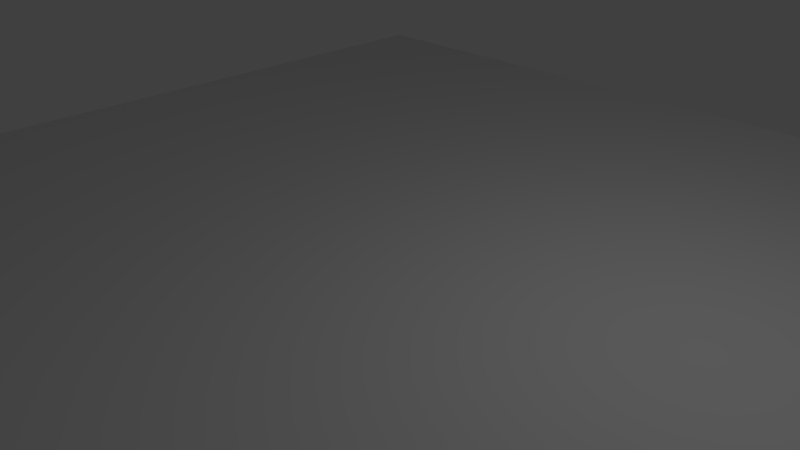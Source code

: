 # Source: template.blend  (saved by Blender 2.71.0; exported with 4.5.12 LTS)
import bpy
from mathutils import Matrix  # noqa: F401  (used for matrix-valued properties, if any)

bpy.ops.wm.read_factory_settings(use_empty=True)
scene = bpy.context.scene
scene.name = 'Scene'

# ---- collections
col_collection_1 = bpy.data.collections.new('Collection 1'); scene.collection.children.link(col_collection_1)
col_collection_2 = bpy.data.collections.new('Collection 2'); scene.collection.children.link(col_collection_2)
col_collection_2.hide_render = True
col_collection_2.hide_viewport = True

# ---- world
world_world = bpy.data.worlds.new('World'); scene.world = world_world
world_world.color = (0.05088, 0.05088, 0.05088)
world_world.use_sun_shadow = False
world_world.sun_shadow_jitter_overblur = 0.0
world_world.cycles.sampling_method = 'MANUAL'
world_world.cycles.sample_map_resolution = 256

# ---- cameras
cam_camera = bpy.data.cameras.new('Camera')
cam_camera.clip_end = 100.0
cam_camera.lens = 35.0
cam_camera.sensor_width = 32.0
cam_camera.sensor_height = 18.0
cam_camera.ortho_scale = 7.314
cam_camera.dof.focus_distance = 0.0
cam_camera.dof.aperture_fstop = 128.0

# ---- lights
light_lamp = bpy.data.lights.new('Lamp', 'POINT')
light_lamp.transmission_factor = 0.0
light_lamp.cutoff_distance = 30.0
light_lamp.energy = 100.0
light_lamp.shadow_buffer_clip_start = 1.001
light_lamp.shadow_soft_size = 0.1
light_lamp.shadow_maximum_resolution = 0.006
light_lamp.use_absolute_resolution = True
light_lamp.cycles.use_multiple_importance_sampling = False

# ---- meshes
me_plane = bpy.data.meshes.new('Plane')
me_plane.from_pydata([(-7.932, -7.932, 0.0), (7.932, -7.932, 0.0), (-7.932, 7.932, 0.0), (7.932, 7.932, 0.0)], [], [(0, 1, 3, 2)])
me_plane.use_remesh_preserve_volume = False
me_plane.use_remesh_preserve_attributes = False
me_plane.use_mirror_vertex_groups = False
me_plane.update()
me_suzanne = bpy.data.meshes.new('Suzanne')
me_suzanne.from_pydata([(0.4375, -0.7656, 0.1641), (-0.4375, -0.7656, 0.1641), (0.5, -0.6875, 0.09375), (-0.5, -0.6875, 0.09375), (0.5469, -0.5781, 0.05469), (-0.5469, -0.5781, 0.05469), (0.3516, -0.6172, -0.02344), (-0.3516, -0.6172, -0.02344), (0.3516, -0.7188, 0.03125), (-0.3516, -0.7188, 0.03125), (0.3516, -0.7812, 0.1328), (-0.3516, -0.7812, 0.1328), (0.2734, -0.7969, 0.1641), (-0.2734, -0.7969, 0.1641), (0.2031, -0.7422, 0.09375), (-0.2031, -0.7422, 0.09375), (0.1562, -0.6484, 0.05469), (-0.1562, -0.6484, 0.05469), (0.07812, -0.6562, 0.2422), (-0.07812, -0.6562, 0.2422), (0.1406, -0.7422, 0.2422), (-0.1406, -0.7422, 0.2422), (0.2422, -0.7969, 0.2422), (-0.2422, -0.7969, 0.2422), (0.2734, -0.7969, 0.3281), (-0.2734, -0.7969, 0.3281), (0.2031, -0.7422, 0.3906), (-0.2031, -0.7422, 0.3906), (0.1562, -0.6484, 0.4375), (-0.1562, -0.6484, 0.4375), (0.3516, -0.6172, 0.5156), (-0.3516, -0.6172, 0.5156), (0.3516, -0.7188, 0.4531), (-0.3516, -0.7188, 0.4531), (0.3516, -0.7812, 0.3594), (-0.3516, -0.7812, 0.3594), (0.4375, -0.7656, 0.3281), (-0.4375, -0.7656, 0.3281), (0.5, -0.6875, 0.3906), (-0.5, -0.6875, 0.3906), (0.5469, -0.5781, 0.4375), (-0.5469, -0.5781, 0.4375), (0.625, -0.5625, 0.2422), (-0.625, -0.5625, 0.2422), (0.5625, -0.6719, 0.2422), (-0.5625, -0.6719, 0.2422), (0.4688, -0.7578, 0.2422), (-0.4688, -0.7578, 0.2422), (0.4766, -0.7734, 0.2422), (-0.4766, -0.7734, 0.2422), (0.4453, -0.7812, 0.3359), (-0.4453, -0.7812, 0.3359), (0.3516, -0.8047, 0.375), (-0.3516, -0.8047, 0.375), (0.2656, -0.8203, 0.3359), (-0.2656, -0.8203, 0.3359), (0.2266, -0.8203, 0.2422), (-0.2266, -0.8203, 0.2422), (0.2656, -0.8203, 0.1562), (-0.2656, -0.8203, 0.1562), (0.3516, -0.8281, 0.2422), (-0.3516, -0.8281, 0.2422), (0.3516, -0.8047, 0.1172), (-0.3516, -0.8047, 0.1172), (0.4453, -0.7812, 0.1562), (-0.4453, -0.7812, 0.1562), (0.0, -0.7422, 0.4297), (0.0, -0.8203, 0.3516), (0.0, -0.7344, -0.6797), (0.0, -0.7812, -0.3203), (0.0, -0.7969, -0.1875), (0.0, -0.7188, -0.7734), (0.0, -0.6016, 0.4062), (0.0, -0.5703, 0.5703), (0.0, 0.5469, 0.8984), (0.0, 0.8516, 0.5625), (0.0, 0.8281, 0.07031), (0.0, 0.3516, -0.3828), (0.2031, -0.5625, -0.1875), (-0.2031, -0.5625, -0.1875), (0.3125, -0.5703, -0.4375), (-0.3125, -0.5703, -0.4375), (0.3516, -0.5703, -0.6953), (-0.3516, -0.5703, -0.6953), (0.3672, -0.5312, -0.8906), (-0.3672, -0.5312, -0.8906), (0.3281, -0.5234, -0.9453), (-0.3281, -0.5234, -0.9453), (0.1797, -0.5547, -0.9688), (-0.1797, -0.5547, -0.9688), (0.0, -0.5781, -0.9844), (0.4375, -0.5312, -0.1406), (-0.4375, -0.5312, -0.1406), (0.6328, -0.5391, -0.03906), (-0.6328, -0.5391, -0.03906), (0.8281, -0.4453, 0.1484), (-0.8281, -0.4453, 0.1484), (0.8594, -0.5938, 0.4297), (-0.8594, -0.5938, 0.4297), (0.7109, -0.625, 0.4844), (-0.7109, -0.625, 0.4844), (0.4922, -0.6875, 0.6016), (-0.4922, -0.6875, 0.6016), (0.3203, -0.7344, 0.7578), (-0.3203, -0.7344, 0.7578), (0.1562, -0.7578, 0.7188), (-0.1562, -0.7578, 0.7188), (0.0625, -0.75, 0.4922), (-0.0625, -0.75, 0.4922), (0.1641, -0.7734, 0.4141), (-0.1641, -0.7734, 0.4141), (0.125, -0.7656, 0.3047), (-0.125, -0.7656, 0.3047), (0.2031, -0.7422, 0.09375), (-0.2031, -0.7422, 0.09375), (0.375, -0.7031, 0.01562), (-0.375, -0.7031, 0.01562), (0.4922, -0.6719, 0.0625), (-0.4922, -0.6719, 0.0625), (0.625, -0.6484, 0.1875), (-0.625, -0.6484, 0.1875), (0.6406, -0.6484, 0.2969), (-0.6406, -0.6484, 0.2969), (0.6016, -0.6641, 0.375), (-0.6016, -0.6641, 0.375), (0.4297, -0.7188, 0.4375), (-0.4297, -0.7188, 0.4375), (0.25, -0.7578, 0.4688), (-0.25, -0.7578, 0.4688), (0.0, -0.7344, -0.7656), (0.1094, -0.7344, -0.7188), (-0.1094, -0.7344, -0.7188), (0.1172, -0.7109, -0.8359), (-0.1172, -0.7109, -0.8359), (0.0625, -0.6953, -0.8828), (-0.0625, -0.6953, -0.8828), (0.0, -0.6875, -0.8906), (0.0, -0.75, -0.1953), (0.0, -0.7422, -0.1406), (0.1016, -0.7422, -0.1484), (-0.1016, -0.7422, -0.1484), (0.125, -0.75, -0.2266), (-0.125, -0.75, -0.2266), (0.08594, -0.7422, -0.2891), (-0.08594, -0.7422, -0.2891), (0.3984, -0.6719, -0.04688), (-0.3984, -0.6719, -0.04688), (0.6172, -0.625, 0.05469), (-0.6172, -0.625, 0.05469), (0.7266, -0.6016, 0.2031), (-0.7266, -0.6016, 0.2031), (0.7422, -0.6562, 0.375), (-0.7422, -0.6562, 0.375), (0.6875, -0.7266, 0.4141), (-0.6875, -0.7266, 0.4141), (0.4375, -0.7969, 0.5469), (-0.4375, -0.7969, 0.5469), (0.3125, -0.8359, 0.6406), (-0.3125, -0.8359, 0.6406), (0.2031, -0.8516, 0.6172), (-0.2031, -0.8516, 0.6172), (0.1016, -0.8438, 0.4297), (-0.1016, -0.8438, 0.4297), (0.125, -0.8125, -0.1016), (-0.125, -0.8125, -0.1016), (0.2109, -0.7109, -0.4453), (-0.2109, -0.7109, -0.4453), (0.25, -0.6875, -0.7031), (-0.25, -0.6875, -0.7031), (0.2656, -0.6641, -0.8203), (-0.2656, -0.6641, -0.8203), (0.2344, -0.6328, -0.9141), (-0.2344, -0.6328, -0.9141), (0.1641, -0.6328, -0.9297), (-0.1641, -0.6328, -0.9297), (0.0, -0.6406, -0.9453), (0.0, -0.7266, 0.04688), (0.0, -0.7656, 0.2109), (0.3281, -0.7422, 0.4766), (-0.3281, -0.7422, 0.4766), (0.1641, -0.75, 0.1406), (-0.1641, -0.75, 0.1406), (0.1328, -0.7578, 0.2109), (-0.1328, -0.7578, 0.2109), (0.1172, -0.7344, -0.6875), (-0.1172, -0.7344, -0.6875), (0.07812, -0.75, -0.4453), (-0.07812, -0.75, -0.4453), (0.0, -0.75, -0.4453), (0.0, -0.7422, -0.3281), (0.09375, -0.7812, -0.2734), (-0.09375, -0.7812, -0.2734), (0.1328, -0.7969, -0.2266), (-0.1328, -0.7969, -0.2266), (0.1094, -0.7812, -0.1328), (-0.1094, -0.7812, -0.1328), (0.03906, -0.7812, -0.125), (-0.03906, -0.7812, -0.125), (0.0, -0.8281, -0.2031), (0.04688, -0.8125, -0.1484), (-0.04688, -0.8125, -0.1484), (0.09375, -0.8125, -0.1562), (-0.09375, -0.8125, -0.1562), (0.1094, -0.8281, -0.2266), (-0.1094, -0.8281, -0.2266), (0.07812, -0.8047, -0.25), (-0.07812, -0.8047, -0.25), (0.0, -0.8047, -0.2891), (0.2578, -0.5547, -0.3125), (-0.2578, -0.5547, -0.3125), (0.1641, -0.7109, -0.2422), (-0.1641, -0.7109, -0.2422), (0.1797, -0.7109, -0.3125), (-0.1797, -0.7109, -0.3125), (0.2344, -0.5547, -0.25), (-0.2344, -0.5547, -0.25), (0.0, -0.6875, -0.875), (0.04688, -0.6875, -0.8672), (-0.04688, -0.6875, -0.8672), (0.09375, -0.7109, -0.8203), (-0.09375, -0.7109, -0.8203), (0.09375, -0.7266, -0.7422), (-0.09375, -0.7266, -0.7422), (0.0, -0.6562, -0.7812), (0.09375, -0.6641, -0.75), (-0.09375, -0.6641, -0.75), (0.09375, -0.6406, -0.8125), (-0.09375, -0.6406, -0.8125), (0.04688, -0.6328, -0.8516), (-0.04688, -0.6328, -0.8516), (0.0, -0.6328, -0.8594), (0.1719, -0.7812, 0.2188), (-0.1719, -0.7812, 0.2188), (0.1875, -0.7734, 0.1562), (-0.1875, -0.7734, 0.1562), (0.3359, -0.7578, 0.4297), (-0.3359, -0.7578, 0.4297), (0.2734, -0.7734, 0.4219), (-0.2734, -0.7734, 0.4219), (0.4219, -0.7734, 0.3984), (-0.4219, -0.7734, 0.3984), (0.5625, -0.6953, 0.3516), (-0.5625, -0.6953, 0.3516), (0.5859, -0.6875, 0.2891), (-0.5859, -0.6875, 0.2891), (0.5781, -0.6797, 0.1953), (-0.5781, -0.6797, 0.1953), (0.4766, -0.7188, 0.1016), (-0.4766, -0.7188, 0.1016), (0.375, -0.7422, 0.0625), (-0.375, -0.7422, 0.0625), (0.2266, -0.7812, 0.1094), (-0.2266, -0.7812, 0.1094), (0.1797, -0.7812, 0.2969), (-0.1797, -0.7812, 0.2969), (0.2109, -0.7812, 0.375), (-0.2109, -0.7812, 0.375), (0.2344, -0.7578, 0.3594), (-0.2344, -0.7578, 0.3594), (0.1953, -0.7578, 0.2969), (-0.1953, -0.7578, 0.2969), (0.2422, -0.7578, 0.125), (-0.2422, -0.7578, 0.125), (0.375, -0.7266, 0.08594), (-0.375, -0.7266, 0.08594), (0.4609, -0.7031, 0.1172), (-0.4609, -0.7031, 0.1172), (0.5469, -0.6719, 0.2109), (-0.5469, -0.6719, 0.2109), (0.5547, -0.6719, 0.2812), (-0.5547, -0.6719, 0.2812), (0.5312, -0.6797, 0.3359), (-0.5312, -0.6797, 0.3359), (0.4141, -0.75, 0.3906), (-0.4141, -0.75, 0.3906), (0.2812, -0.7656, 0.3984), (-0.2812, -0.7656, 0.3984), (0.3359, -0.75, 0.4062), (-0.3359, -0.75, 0.4062), (0.2031, -0.75, 0.1719), (-0.2031, -0.75, 0.1719), (0.1953, -0.75, 0.2266), (-0.1953, -0.75, 0.2266), (0.1094, -0.6094, 0.4609), (-0.1094, -0.6094, 0.4609), (0.1953, -0.6172, 0.6641), (-0.1953, -0.6172, 0.6641), (0.3359, -0.5938, 0.6875), (-0.3359, -0.5938, 0.6875), (0.4844, -0.5547, 0.5547), (-0.4844, -0.5547, 0.5547), (0.6797, -0.4922, 0.4531), (-0.6797, -0.4922, 0.4531), (0.7969, -0.4609, 0.4062), (-0.7969, -0.4609, 0.4062), (0.7734, -0.375, 0.1641), (-0.7734, -0.375, 0.1641), (0.6016, -0.4141, 0.0), (-0.6016, -0.4141, 0.0), (0.4375, -0.4688, -0.09375), (-0.4375, -0.4688, -0.09375), (0.0, -0.2891, 0.8984), (0.0, 0.07812, 0.9844), (0.0, 0.6719, -0.1953), (0.0, -0.1875, -0.4609), (0.0, -0.4609, -0.9766), (0.0, -0.3438, -0.8047), (0.0, -0.3203, -0.5703), (0.0, -0.2812, -0.4844), (0.8516, -0.05469, 0.2344), (-0.8516, -0.05469, 0.2344), (0.8594, 0.04688, 0.3203), (-0.8594, 0.04688, 0.3203), (0.7734, 0.4375, 0.2656), (-0.7734, 0.4375, 0.2656), (0.4609, 0.7031, 0.4375), (-0.4609, 0.7031, 0.4375), (0.7344, -0.07031, -0.04688), (-0.7344, -0.07031, -0.04688), (0.5938, 0.1641, -0.125), (-0.5938, 0.1641, -0.125), (0.6406, 0.4297, -0.007812), (-0.6406, 0.4297, -0.007812), (0.3359, 0.6641, 0.05469), (-0.3359, 0.6641, 0.05469), (0.2344, -0.4062, -0.3516), (-0.2344, -0.4062, -0.3516), (0.1797, -0.2578, -0.4141), (-0.1797, -0.2578, -0.4141), (0.2891, -0.3828, -0.7109), (-0.2891, -0.3828, -0.7109), (0.25, -0.3906, -0.5), (-0.25, -0.3906, -0.5), (0.3281, -0.3984, -0.9141), (-0.3281, -0.3984, -0.9141), (0.1406, -0.3672, -0.7578), (-0.1406, -0.3672, -0.7578), (0.125, -0.3594, -0.5391), (-0.125, -0.3594, -0.5391), (0.1641, -0.4375, -0.9453), (-0.1641, -0.4375, -0.9453), (0.2188, -0.4297, -0.2812), (-0.2188, -0.4297, -0.2812), (0.2109, -0.4688, -0.2266), (-0.2109, -0.4688, -0.2266), (0.2031, -0.5, -0.1719), (-0.2031, -0.5, -0.1719), (0.2109, -0.1641, -0.3906), (-0.2109, -0.1641, -0.3906), (0.2969, 0.2656, -0.3125), (-0.2969, 0.2656, -0.3125), (0.3438, 0.5391, -0.1484), (-0.3438, 0.5391, -0.1484), (0.4531, 0.3828, 0.8672), (-0.4531, 0.3828, 0.8672), (0.4531, 0.07031, 0.9297), (-0.4531, 0.07031, 0.9297), (0.4531, -0.2344, 0.8516), (-0.4531, -0.2344, 0.8516), (0.4609, -0.4297, 0.5234), (-0.4609, -0.4297, 0.5234), (0.7266, -0.3359, 0.4062), (-0.7266, -0.3359, 0.4062), (0.6328, -0.2812, 0.4531), (-0.6328, -0.2812, 0.4531), (0.6406, -0.05469, 0.7031), (-0.6406, -0.05469, 0.7031), (0.7969, -0.125, 0.5625), (-0.7969, -0.125, 0.5625), (0.7969, 0.1172, 0.6172), (-0.7969, 0.1172, 0.6172), (0.6406, 0.1953, 0.75), (-0.6406, 0.1953, 0.75), (0.6406, 0.4453, 0.6797), (-0.6406, 0.4453, 0.6797), (0.7969, 0.3594, 0.5391), (-0.7969, 0.3594, 0.5391), (0.6172, 0.5859, 0.3281), (-0.6172, 0.5859, 0.3281), (0.4844, 0.5469, 0.02344), (-0.4844, 0.5469, 0.02344), (0.8203, 0.2031, 0.3281), (-0.8203, 0.2031, 0.3281), (0.4062, -0.1484, -0.1719), (-0.4062, -0.1484, -0.1719), (0.4297, 0.2109, -0.1953), (-0.4297, 0.2109, -0.1953), (0.8906, 0.2344, 0.4062), (-0.8906, 0.2344, 0.4062), (0.7734, 0.125, -0.1406), (-0.7734, 0.125, -0.1406), (1.039, 0.3281, -0.1016), (-1.039, 0.3281, -0.1016), (1.281, 0.4297, 0.05469), (-1.281, 0.4297, 0.05469), (1.352, 0.4219, 0.3203), (-1.352, 0.4219, 0.3203), (1.234, 0.4219, 0.5078), (-1.234, 0.4219, 0.5078), (1.023, 0.3125, 0.4766), (-1.023, 0.3125, 0.4766), (1.016, 0.2891, 0.4141), (-1.016, 0.2891, 0.4141), (1.188, 0.3906, 0.4375), (-1.188, 0.3906, 0.4375), (1.266, 0.4062, 0.2891), (-1.266, 0.4062, 0.2891), (1.211, 0.4062, 0.07812), (-1.211, 0.4062, 0.07812), (1.031, 0.3047, -0.03906), (-1.031, 0.3047, -0.03906), (0.8281, 0.1328, -0.07031), (-0.8281, 0.1328, -0.07031), (0.9219, 0.2188, 0.3594), (-0.9219, 0.2188, 0.3594), (0.9453, 0.2891, 0.3047), (-0.9453, 0.2891, 0.3047), (0.8828, 0.2109, -0.02344), (-0.8828, 0.2109, -0.02344), (1.039, 0.3672, 0.0), (-1.039, 0.3672, 0.0), (1.188, 0.4453, 0.09375), (-1.188, 0.4453, 0.09375), (1.234, 0.4453, 0.25), (-1.234, 0.4453, 0.25), (1.172, 0.4375, 0.3594), (-1.172, 0.4375, 0.3594), (1.023, 0.3594, 0.3438), (-1.023, 0.3594, 0.3438), (0.8438, 0.2109, 0.2891), (-0.8438, 0.2109, 0.2891), (0.8359, 0.2734, 0.1719), (-0.8359, 0.2734, 0.1719), (0.7578, 0.2734, 0.09375), (-0.7578, 0.2734, 0.09375), (0.8203, 0.2734, 0.08594), (-0.8203, 0.2734, 0.08594), (0.8438, 0.2734, 0.01562), (-0.8438, 0.2734, 0.01562), (0.8125, 0.2734, -0.01562), (-0.8125, 0.2734, -0.01562), (0.7266, 0.07031, 0.0), (-0.7266, 0.07031, 0.0), (0.7188, 0.1719, -0.02344), (-0.7188, 0.1719, -0.02344), (0.7188, 0.1875, 0.03906), (-0.7188, 0.1875, 0.03906), (0.7969, 0.2109, 0.2031), (-0.7969, 0.2109, 0.2031), (0.8906, 0.2656, 0.2422), (-0.8906, 0.2656, 0.2422), (0.8906, 0.3203, 0.2344), (-0.8906, 0.3203, 0.2344), (0.8125, 0.3203, -0.01562), (-0.8125, 0.3203, -0.01562), (0.8516, 0.3203, 0.01562), (-0.8516, 0.3203, 0.01562), (0.8281, 0.3203, 0.07812), (-0.8281, 0.3203, 0.07812), (0.7656, 0.3203, 0.09375), (-0.7656, 0.3203, 0.09375), (0.8438, 0.3203, 0.1719), (-0.8438, 0.3203, 0.1719), (1.039, 0.4141, 0.3281), (-1.039, 0.4141, 0.3281), (1.188, 0.4844, 0.3438), (-1.188, 0.4844, 0.3438), (1.258, 0.4922, 0.2422), (-1.258, 0.4922, 0.2422), (1.211, 0.4844, 0.08594), (-1.211, 0.4844, 0.08594), (1.047, 0.4219, 0.0), (-1.047, 0.4219, 0.0), (0.8828, 0.2656, -0.01562), (-0.8828, 0.2656, -0.01562), (0.9531, 0.3438, 0.2891), (-0.9531, 0.3438, 0.2891), (0.8906, 0.3281, 0.1094), (-0.8906, 0.3281, 0.1094), (0.9375, 0.3359, 0.0625), (-0.9375, 0.3359, 0.0625), (1.0, 0.3672, 0.125), (-1.0, 0.3672, 0.125), (0.9609, 0.3516, 0.1719), (-0.9609, 0.3516, 0.1719), (1.016, 0.375, 0.2344), (-1.016, 0.375, 0.2344), (1.055, 0.3828, 0.1875), (-1.055, 0.3828, 0.1875), (1.109, 0.3906, 0.2109), (-1.109, 0.3906, 0.2109), (1.086, 0.3906, 0.2734), (-1.086, 0.3906, 0.2734), (1.023, 0.4844, 0.4375), (-1.023, 0.4844, 0.4375), (1.25, 0.5469, 0.4688), (-1.25, 0.5469, 0.4688), (1.367, 0.5, 0.2969), (-1.367, 0.5, 0.2969), (1.312, 0.5312, 0.05469), (-1.312, 0.5312, 0.05469), (1.039, 0.4922, -0.08594), (-1.039, 0.4922, -0.08594), (0.7891, 0.3281, -0.125), (-0.7891, 0.3281, -0.125), (0.8594, 0.3828, 0.3828), (-0.8594, 0.3828, 0.3828)], [], [(46, 0, 2, 44), (3, 1, 47, 45), (44, 2, 4, 42), (5, 3, 45, 43), (2, 8, 6, 4), (7, 9, 3, 5), (0, 10, 8, 2), (9, 11, 1, 3), (10, 12, 14, 8), (15, 13, 11, 9), (8, 14, 16, 6), (17, 15, 9, 7), (14, 20, 18, 16), (19, 21, 15, 17), (12, 22, 20, 14), (21, 23, 13, 15), (22, 24, 26, 20), (27, 25, 23, 21), (20, 26, 28, 18), (29, 27, 21, 19), (26, 32, 30, 28), (31, 33, 27, 29), (24, 34, 32, 26), (33, 35, 25, 27), (34, 36, 38, 32), (39, 37, 35, 33), (32, 38, 40, 30), (41, 39, 33, 31), (38, 44, 42, 40), (43, 45, 39, 41), (36, 46, 44, 38), (45, 47, 37, 39), (46, 36, 50, 48), (51, 37, 47, 49), (36, 34, 52, 50), (53, 35, 37, 51), (34, 24, 54, 52), (55, 25, 35, 53), (24, 22, 56, 54), (57, 23, 25, 55), (22, 12, 58, 56), (59, 13, 23, 57), (12, 10, 62, 58), (63, 11, 13, 59), (10, 0, 64, 62), (65, 1, 11, 63), (0, 46, 48, 64), (49, 47, 1, 65), (60, 64, 48), (49, 65, 61), (62, 64, 60), (61, 65, 63), (60, 58, 62), (63, 59, 61), (60, 56, 58), (59, 57, 61), (60, 54, 56), (57, 55, 61), (60, 52, 54), (55, 53, 61), (60, 50, 52), (53, 51, 61), (60, 48, 50), (51, 49, 61), (88, 173, 175, 90), (175, 174, 89, 90), (86, 171, 173, 88), (174, 172, 87, 89), (84, 169, 171, 86), (172, 170, 85, 87), (82, 167, 169, 84), (170, 168, 83, 85), (80, 165, 167, 82), (168, 166, 81, 83), (78, 91, 145, 163), (146, 92, 79, 164), (91, 93, 147, 145), (148, 94, 92, 146), (93, 95, 149, 147), (150, 96, 94, 148), (95, 97, 151, 149), (152, 98, 96, 150), (97, 99, 153, 151), (154, 100, 98, 152), (99, 101, 155, 153), (156, 102, 100, 154), (101, 103, 157, 155), (158, 104, 102, 156), (103, 105, 159, 157), (160, 106, 104, 158), (105, 107, 161, 159), (162, 108, 106, 160), (107, 66, 67, 161), (67, 66, 108, 162), (109, 127, 159, 161), (160, 128, 110, 162), (127, 178, 157, 159), (158, 179, 128, 160), (125, 155, 157, 178), (158, 156, 126, 179), (123, 153, 155, 125), (156, 154, 124, 126), (121, 151, 153, 123), (154, 152, 122, 124), (119, 149, 151, 121), (152, 150, 120, 122), (117, 147, 149, 119), (150, 148, 118, 120), (115, 145, 147, 117), (148, 146, 116, 118), (113, 163, 145, 115), (146, 164, 114, 116), (113, 180, 176, 163), (176, 181, 114, 164), (109, 161, 67, 111), (67, 162, 110, 112), (111, 67, 177, 182), (177, 67, 112, 183), (176, 180, 182, 177), (183, 181, 176, 177), (134, 136, 175, 173), (175, 136, 135, 174), (132, 134, 173, 171), (174, 135, 133, 172), (130, 132, 171, 169), (172, 133, 131, 170), (165, 186, 184, 167), (185, 187, 166, 168), (130, 169, 167, 184), (168, 170, 131, 185), (143, 189, 188, 186), (188, 189, 144, 187), (184, 186, 188, 68), (188, 187, 185, 68), (129, 130, 184, 68), (185, 131, 129, 68), (141, 192, 190, 143), (191, 193, 142, 144), (139, 194, 192, 141), (193, 195, 140, 142), (138, 196, 194, 139), (195, 197, 138, 140), (137, 70, 196, 138), (197, 70, 137, 138), (189, 143, 190, 69), (191, 144, 189, 69), (69, 190, 205, 207), (206, 191, 69, 207), (70, 198, 199, 196), (200, 198, 70, 197), (196, 199, 201, 194), (202, 200, 197, 195), (194, 201, 203, 192), (204, 202, 195, 193), (192, 203, 205, 190), (206, 204, 193, 191), (198, 203, 201, 199), (202, 204, 198, 200), (198, 207, 205, 203), (206, 207, 198, 204), (138, 139, 163, 176), (164, 140, 138, 176), (139, 141, 210, 163), (211, 142, 140, 164), (141, 143, 212, 210), (213, 144, 142, 211), (143, 186, 165, 212), (166, 187, 144, 213), (80, 208, 212, 165), (213, 209, 81, 166), (208, 214, 210, 212), (211, 215, 209, 213), (78, 163, 210, 214), (211, 164, 79, 215), (130, 129, 71, 221), (71, 129, 131, 222), (132, 130, 221, 219), (222, 131, 133, 220), (134, 132, 219, 217), (220, 133, 135, 218), (136, 134, 217, 216), (218, 135, 136, 216), (216, 217, 228, 230), (229, 218, 216, 230), (217, 219, 226, 228), (227, 220, 218, 229), (219, 221, 224, 226), (225, 222, 220, 227), (221, 71, 223, 224), (223, 71, 222, 225), (223, 230, 228, 224), (229, 230, 223, 225), (224, 228, 226), (227, 229, 225), (182, 180, 233, 231), (234, 181, 183, 232), (111, 182, 231, 253), (232, 183, 112, 254), (109, 111, 253, 255), (254, 112, 110, 256), (180, 113, 251, 233), (252, 114, 181, 234), (113, 115, 249, 251), (250, 116, 114, 252), (115, 117, 247, 249), (248, 118, 116, 250), (117, 119, 245, 247), (246, 120, 118, 248), (119, 121, 243, 245), (244, 122, 120, 246), (121, 123, 241, 243), (242, 124, 122, 244), (123, 125, 239, 241), (240, 126, 124, 242), (125, 178, 235, 239), (236, 179, 126, 240), (178, 127, 237, 235), (238, 128, 179, 236), (127, 109, 255, 237), (256, 110, 128, 238), (237, 255, 257, 275), (258, 256, 238, 276), (235, 237, 275, 277), (276, 238, 236, 278), (239, 235, 277, 273), (278, 236, 240, 274), (241, 239, 273, 271), (274, 240, 242, 272), (243, 241, 271, 269), (272, 242, 244, 270), (245, 243, 269, 267), (270, 244, 246, 268), (247, 245, 267, 265), (268, 246, 248, 266), (249, 247, 265, 263), (266, 248, 250, 264), (251, 249, 263, 261), (264, 250, 252, 262), (233, 251, 261, 279), (262, 252, 234, 280), (255, 253, 259, 257), (260, 254, 256, 258), (253, 231, 281, 259), (282, 232, 254, 260), (231, 233, 279, 281), (280, 234, 232, 282), (66, 107, 283, 72), (284, 108, 66, 72), (107, 105, 285, 283), (286, 106, 108, 284), (105, 103, 287, 285), (288, 104, 106, 286), (103, 101, 289, 287), (290, 102, 104, 288), (101, 99, 291, 289), (292, 100, 102, 290), (99, 97, 293, 291), (294, 98, 100, 292), (97, 95, 295, 293), (296, 96, 98, 294), (95, 93, 297, 295), (298, 94, 96, 296), (93, 91, 299, 297), (300, 92, 94, 298), (307, 308, 327, 337), (328, 308, 307, 338), (306, 307, 337, 335), (338, 307, 306, 336), (305, 306, 335, 339), (336, 306, 305, 340), (88, 90, 305, 339), (305, 90, 89, 340), (86, 88, 339, 333), (340, 89, 87, 334), (84, 86, 333, 329), (334, 87, 85, 330), (82, 84, 329, 331), (330, 85, 83, 332), (329, 335, 337, 331), (338, 336, 330, 332), (329, 333, 339, 335), (340, 334, 330, 336), (325, 331, 337, 327), (338, 332, 326, 328), (80, 82, 331, 325), (332, 83, 81, 326), (208, 341, 343, 214), (344, 342, 209, 215), (80, 325, 341, 208), (342, 326, 81, 209), (78, 214, 343, 345), (344, 215, 79, 346), (78, 345, 299, 91), (300, 346, 79, 92), (76, 323, 351, 303), (352, 324, 76, 303), (303, 351, 349, 77), (350, 352, 303, 77), (77, 349, 347, 304), (348, 350, 77, 304), (304, 347, 327, 308), (328, 348, 304, 308), (325, 327, 347, 341), (348, 328, 326, 342), (295, 297, 317, 309), (318, 298, 296, 310), (75, 315, 323, 76), (324, 316, 75, 76), (301, 357, 355, 302), (356, 358, 301, 302), (302, 355, 353, 74), (354, 356, 302, 74), (74, 353, 315, 75), (316, 354, 74, 75), (291, 293, 361, 363), (362, 294, 292, 364), (363, 361, 367, 365), (368, 362, 364, 366), (365, 367, 369, 371), (370, 368, 366, 372), (371, 369, 375, 373), (376, 370, 372, 374), (313, 377, 373, 375), (374, 378, 314, 376), (315, 353, 373, 377), (374, 354, 316, 378), (353, 355, 371, 373), (372, 356, 354, 374), (355, 357, 365, 371), (366, 358, 356, 372), (357, 359, 363, 365), (364, 360, 358, 366), (289, 291, 363, 359), (364, 292, 290, 360), (73, 359, 357, 301), (358, 360, 73, 301), (283, 285, 287, 289), (288, 286, 284, 290), (283, 289, 359, 73), (360, 290, 284, 73), (72, 283, 73), (73, 284, 72), (293, 295, 309, 361), (310, 296, 294, 362), (309, 311, 367, 361), (368, 312, 310, 362), (311, 381, 369, 367), (370, 382, 312, 368), (313, 375, 369, 381), (370, 376, 314, 382), (347, 349, 385, 383), (386, 350, 348, 384), (317, 383, 385, 319), (386, 384, 318, 320), (297, 299, 383, 317), (384, 300, 298, 318), (299, 343, 341, 383), (342, 344, 300, 384), (341, 347, 383), (384, 348, 342), (299, 345, 343), (344, 346, 300), (313, 321, 379, 377), (380, 322, 314, 378), (315, 377, 379, 323), (380, 378, 316, 324), (319, 385, 379, 321), (380, 386, 320, 322), (349, 351, 379, 385), (380, 352, 350, 386), (323, 379, 351), (352, 380, 324), (399, 387, 413, 401), (414, 388, 400, 402), (399, 401, 403, 397), (404, 402, 400, 398), (397, 403, 405, 395), (406, 404, 398, 396), (395, 405, 407, 393), (408, 406, 396, 394), (393, 407, 409, 391), (410, 408, 394, 392), (391, 409, 411, 389), (412, 410, 392, 390), (409, 419, 417, 411), (418, 420, 410, 412), (407, 421, 419, 409), (420, 422, 408, 410), (405, 423, 421, 407), (422, 424, 406, 408), (403, 425, 423, 405), (424, 426, 404, 406), (401, 427, 425, 403), (426, 428, 402, 404), (401, 413, 415, 427), (416, 414, 402, 428), (317, 319, 443, 441), (444, 320, 318, 442), (319, 389, 411, 443), (412, 390, 320, 444), (309, 317, 441, 311), (442, 318, 310, 312), (381, 429, 413, 387), (414, 430, 382, 388), (411, 417, 439, 443), (440, 418, 412, 444), (437, 445, 443, 439), (444, 446, 438, 440), (433, 445, 437, 435), (438, 446, 434, 436), (431, 447, 445, 433), (446, 448, 432, 434), (429, 447, 431, 449), (432, 448, 430, 450), (413, 429, 449, 415), (450, 430, 414, 416), (311, 447, 429, 381), (430, 448, 312, 382), (311, 441, 445, 447), (446, 442, 312, 448), (441, 443, 445), (446, 444, 442), (415, 449, 451, 475), (452, 450, 416, 476), (449, 431, 461, 451), (462, 432, 450, 452), (431, 433, 459, 461), (460, 434, 432, 462), (433, 435, 457, 459), (458, 436, 434, 460), (435, 437, 455, 457), (456, 438, 436, 458), (437, 439, 453, 455), (454, 440, 438, 456), (439, 417, 473, 453), (474, 418, 440, 454), (427, 415, 475, 463), (476, 416, 428, 464), (425, 427, 463, 465), (464, 428, 426, 466), (423, 425, 465, 467), (466, 426, 424, 468), (421, 423, 467, 469), (468, 424, 422, 470), (419, 421, 469, 471), (470, 422, 420, 472), (417, 419, 471, 473), (472, 420, 418, 474), (457, 455, 479, 477), (480, 456, 458, 478), (477, 479, 481, 483), (482, 480, 478, 484), (483, 481, 487, 485), (488, 482, 484, 486), (485, 487, 489, 491), (490, 488, 486, 492), (463, 475, 485, 491), (486, 476, 464, 492), (451, 483, 485, 475), (486, 484, 452, 476), (451, 461, 477, 483), (478, 462, 452, 484), (457, 477, 461, 459), (462, 478, 458, 460), (453, 473, 479, 455), (480, 474, 454, 456), (471, 481, 479, 473), (480, 482, 472, 474), (469, 487, 481, 471), (482, 488, 470, 472), (467, 489, 487, 469), (488, 490, 468, 470), (465, 491, 489, 467), (490, 492, 466, 468), (463, 491, 465), (466, 492, 464), (391, 389, 503, 501), (504, 390, 392, 502), (393, 391, 501, 499), (502, 392, 394, 500), (395, 393, 499, 497), (500, 394, 396, 498), (397, 395, 497, 495), (498, 396, 398, 496), (399, 397, 495, 493), (496, 398, 400, 494), (387, 399, 493, 505), (494, 400, 388, 506), (493, 501, 503, 505), (504, 502, 494, 506), (493, 495, 499, 501), (500, 496, 494, 502), (495, 497, 499), (500, 498, 496), (313, 381, 387, 505), (388, 382, 314, 506), (313, 505, 503, 321), (504, 506, 314, 322), (319, 321, 503, 389), (504, 322, 320, 390)])
me_suzanne.use_remesh_preserve_volume = False
me_suzanne.use_remesh_preserve_attributes = False
me_suzanne.use_mirror_vertex_groups = False
me_suzanne.update()

# ---- objects
ob_plane = bpy.data.objects.new('Plane', me_plane)
ob_lamp = bpy.data.objects.new('Lamp', light_lamp)
ob_camera = bpy.data.objects.new('Camera', cam_camera)
ob_dispatcher = bpy.data.objects.new('DISPATCHER', None)
ob_suzanne = bpy.data.objects.new('Suzanne', me_suzanne)

# ---- transforms, parenting, visibility, modifiers, constraints
ob_plane.location = (0.0, 0.0, 0.0)
ob_plane.rotation_euler = (6.283, -0.0, 0.0)
ob_plane.lineart.crease_threshold = 0.0
ob_lamp.location = (4.076, 1.005, 5.904)
ob_lamp.rotation_euler = (0.6503, 0.05522, 1.866)
ob_lamp.lock_rotations_4d = False
ob_lamp.empty_display_type = 'ARROWS'
ob_lamp.color = (0.0, 0.0, 0.0, 0.0)
ob_lamp.lineart.crease_threshold = 0.0
ob_camera.location = (7.481, -6.508, 5.344)
ob_camera.rotation_euler = (1.109, 0.01082, 0.8149)
ob_camera.lock_rotations_4d = False
ob_camera.empty_display_type = 'ARROWS'
ob_camera.color = (0.0, 0.0, 0.0, 0.0)
ob_camera.display_type = 'WIRE'
ob_camera.lineart.crease_threshold = 0.0
ob_dispatcher.location = (-0.07009, -0.01395, 5.127)
ob_dispatcher.empty_image_offset = (0.0, 0.0)
ob_dispatcher.lineart.crease_threshold = 0.0
ob_suzanne.location = (0.0, 0.0, 0.0)
ob_suzanne.lineart.crease_threshold = 0.0

# ---- collection membership
col_collection_1.objects.link(ob_plane)
col_collection_1.objects.link(ob_lamp)
col_collection_1.objects.link(ob_camera)
col_collection_1.objects.link(ob_dispatcher)
col_collection_2.objects.link(ob_suzanne)

# ---- scene / render settings (as saved in the file)
scene.camera = ob_camera
scene.frame_start = 1; scene.frame_end = 250; scene.frame_set(0)
scene.render.engine = 'BLENDER_EEVEE_NEXT'
scene.render.resolution_percentage = 50
scene.render.dither_intensity = 0.0
scene.cycles.use_denoising = False
scene.cycles.samples = 10
scene.cycles.sampling_pattern = 'TABULATED_SOBOL'
scene.cycles.light_sampling_threshold = 0.0
scene.cycles.use_adaptive_sampling = False
scene.cycles.use_light_tree = False
scene.cycles.blur_glossy = 0.0
scene.cycles.volume_bounces = 1
scene.cycles.pixel_filter_type = 'GAUSSIAN'
scene.cycles.sample_clamp_indirect = 0.0
scene.view_settings.view_transform = 'Standard'
bpy.context.view_layer.update()
